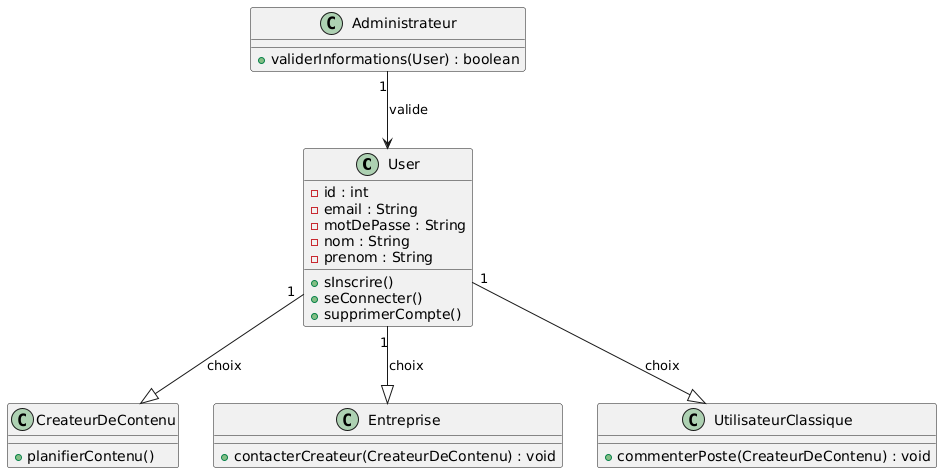

The diagram above was rendered by PlantUML. Its source (embedded in the PNG):
@startuml
class User {
    - id : int
    - email : String
    - motDePasse : String
    - nom : String
    - prenom : String
    + sInscrire()
    + seConnecter()
    + supprimerCompte()
}

class CreateurDeContenu {
    + planifierContenu()
}

class Entreprise {
    + contacterCreateur(CreateurDeContenu) : void
}

class UtilisateurClassique {
    + commenterPoste(CreateurDeContenu) : void
}

class Administrateur {
    + validerInformations(User) : boolean
}

User "1" --|> CreateurDeContenu : choix
User "1" --|> Entreprise : choix
User "1" --|> UtilisateurClassique : choix
Administrateur "1" --> User : valide
@enduml